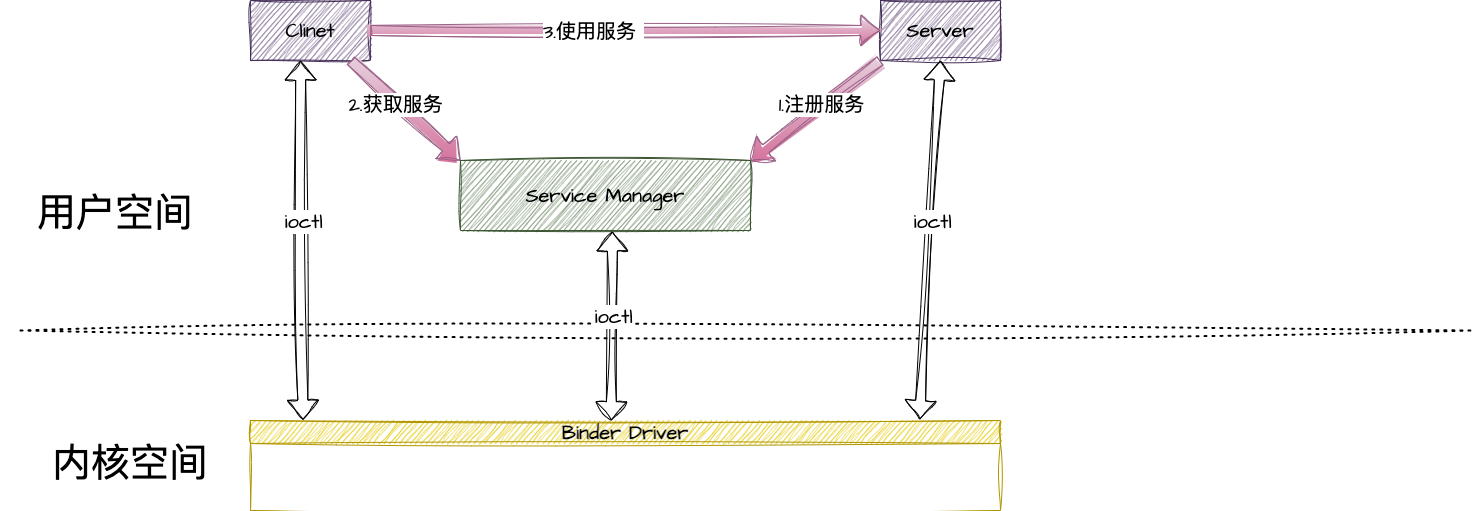

The diagram above was exported from draw.io. Its source (the exported page's mxGraphModel, read from the mxfile embedded in the PNG):
<mxGraphModel dx="1587" dy="933" grid="1" gridSize="10" guides="1" tooltips="1" connect="1" arrows="1" fold="1" page="1" pageScale="1" pageWidth="1920" pageHeight="1200" background="#FFFFFF" math="0" shadow="0">
  <root>
    <mxCell id="0" />
    <mxCell id="1" parent="0" />
    <mxCell id="3" value="Binder Driver" style="swimlane;whiteSpace=wrap;html=1;sketch=1;hachureGap=4;jiggle=2;curveFitting=1;fontFamily=Architects Daughter;fontSource=https%3A%2F%2Ffonts.googleapis.com%2Fcss%3Ffamily%3DArchitects%2BDaughter;fontSize=20;fillColor=#e3c800;fontColor=#000000;strokeColor=#B09500;" parent="1" vertex="1">
      <mxGeometry x="290" y="600" width="750" height="90" as="geometry" />
    </mxCell>
    <mxCell id="4" value="" style="endArrow=none;dashed=1;html=1;dashPattern=1 3;strokeWidth=2;sketch=1;hachureGap=4;jiggle=2;curveFitting=1;fontFamily=Architects Daughter;fontSource=https%3A%2F%2Ffonts.googleapis.com%2Fcss%3Ffamily%3DArchitects%2BDaughter;fontSize=16;strokeColor=#000000;" parent="1" edge="1">
      <mxGeometry width="50" height="50" relative="1" as="geometry">
        <mxPoint x="60" y="510" as="sourcePoint" />
        <mxPoint x="1510" y="510" as="targetPoint" />
      </mxGeometry>
    </mxCell>
    <mxCell id="5" value="内核空间" style="text;html=1;strokeColor=none;fillColor=none;align=center;verticalAlign=middle;whiteSpace=wrap;rounded=0;sketch=1;hachureGap=4;jiggle=2;curveFitting=1;fontFamily=Architects Daughter;fontSource=https%3A%2F%2Ffonts.googleapis.com%2Fcss%3Ffamily%3DArchitects%2BDaughter;fontSize=39;fontColor=#000000;" parent="1" vertex="1">
      <mxGeometry x="80" y="615" width="180" height="60" as="geometry" />
    </mxCell>
    <mxCell id="6" value="用户空间" style="text;html=1;strokeColor=none;fillColor=none;align=center;verticalAlign=middle;whiteSpace=wrap;rounded=0;sketch=1;hachureGap=4;jiggle=2;curveFitting=1;fontFamily=Architects Daughter;fontSource=https%3A%2F%2Ffonts.googleapis.com%2Fcss%3Ffamily%3DArchitects%2BDaughter;fontSize=39;fontColor=#000000;" parent="1" vertex="1">
      <mxGeometry x="40" y="360" width="230" height="70" as="geometry" />
    </mxCell>
    <mxCell id="7" value="Service Manager" style="rounded=0;whiteSpace=wrap;sketch=1;hachureGap=4;jiggle=2;curveFitting=1;fontFamily=Architects Daughter;fontSource=https%3A%2F%2Ffonts.googleapis.com%2Fcss%3Ffamily%3DArchitects%2BDaughter;fontSize=20;fontColor=#000000;fillColor=#6d8764;strokeColor=#3A5431;" parent="1" vertex="1">
      <mxGeometry x="500" y="340" width="290" height="70" as="geometry" />
    </mxCell>
    <mxCell id="9" value="" style="shape=flexArrow;endArrow=classic;startArrow=classic;html=1;sketch=1;hachureGap=4;jiggle=2;curveFitting=1;strokeColor=#000000;fontFamily=Architects Daughter;fontSource=https%3A%2F%2Ffonts.googleapis.com%2Fcss%3Ffamily%3DArchitects%2BDaughter;fontSize=20;fontColor=#000000;entryX=0.524;entryY=1.014;entryDx=0;entryDy=0;entryPerimeter=0;width=10;startSize=5.76;exitX=0.481;exitY=0;exitDx=0;exitDy=0;exitPerimeter=0;" parent="1" source="3" target="7" edge="1">
      <mxGeometry width="100" height="100" relative="1" as="geometry">
        <mxPoint x="680" y="560" as="sourcePoint" />
        <mxPoint x="780" y="460" as="targetPoint" />
      </mxGeometry>
    </mxCell>
    <mxCell id="10" value="ioctl" style="edgeLabel;html=1;align=center;verticalAlign=middle;resizable=0;points=[];fontSize=20;fontFamily=Architects Daughter;fontColor=#000000;labelBackgroundColor=#FFFFFF;" parent="9" vertex="1" connectable="0">
      <mxGeometry x="0.1075" y="-1" relative="1" as="geometry">
        <mxPoint as="offset" />
      </mxGeometry>
    </mxCell>
    <mxCell id="11" value="Clinet" style="rounded=0;whiteSpace=wrap;html=1;labelBackgroundColor=none;sketch=1;hachureGap=4;jiggle=2;curveFitting=1;fontFamily=Architects Daughter;fontSource=https%3A%2F%2Ffonts.googleapis.com%2Fcss%3Ffamily%3DArchitects%2BDaughter;fontSize=20;fontColor=#000000;fillColor=#76608a;strokeColor=#432D57;" parent="1" vertex="1">
      <mxGeometry x="290" y="180" width="120" height="60" as="geometry" />
    </mxCell>
    <mxCell id="12" value="Server" style="rounded=0;whiteSpace=wrap;html=1;labelBackgroundColor=none;sketch=1;hachureGap=4;jiggle=2;curveFitting=1;fontFamily=Architects Daughter;fontSource=https%3A%2F%2Ffonts.googleapis.com%2Fcss%3Ffamily%3DArchitects%2BDaughter;fontSize=20;fontColor=#000000;fillColor=#76608a;strokeColor=#432D57;" parent="1" vertex="1">
      <mxGeometry x="920" y="180" width="120" height="60" as="geometry" />
    </mxCell>
    <mxCell id="14" value="" style="shape=flexArrow;endArrow=classic;startArrow=classic;html=1;sketch=1;hachureGap=4;jiggle=2;curveFitting=1;strokeColor=#000000;fontFamily=Architects Daughter;fontSource=https%3A%2F%2Ffonts.googleapis.com%2Fcss%3Ffamily%3DArchitects%2BDaughter;fontSize=20;fontColor=#000000;entryX=0.524;entryY=1.014;entryDx=0;entryDy=0;entryPerimeter=0;exitX=0.07;exitY=-0.008;exitDx=0;exitDy=0;exitPerimeter=0;" parent="1" source="3" edge="1">
      <mxGeometry width="100" height="100" relative="1" as="geometry">
        <mxPoint x="341.63161454713924" y="379.02" as="sourcePoint" />
        <mxPoint x="340.00000000000006" y="240.00000000000003" as="targetPoint" />
      </mxGeometry>
    </mxCell>
    <mxCell id="15" value="ioctl" style="edgeLabel;html=1;align=center;verticalAlign=middle;resizable=0;points=[];fontSize=20;fontFamily=Architects Daughter;fontColor=#000000;labelBackgroundColor=#FFFFFF;" parent="14" vertex="1" connectable="0">
      <mxGeometry x="0.1075" y="-1" relative="1" as="geometry">
        <mxPoint as="offset" />
      </mxGeometry>
    </mxCell>
    <mxCell id="16" value="" style="shape=flexArrow;endArrow=classic;startArrow=classic;html=1;sketch=1;hachureGap=4;jiggle=2;curveFitting=1;strokeColor=#000000;fontFamily=Architects Daughter;fontSource=https%3A%2F%2Ffonts.googleapis.com%2Fcss%3Ffamily%3DArchitects%2BDaughter;fontSize=20;fontColor=#000000;entryX=0.5;entryY=1;entryDx=0;entryDy=0;exitX=0.892;exitY=-0.008;exitDx=0;exitDy=0;exitPerimeter=0;" parent="1" source="3" target="12" edge="1">
      <mxGeometry width="100" height="100" relative="1" as="geometry">
        <mxPoint x="973.9000000000001" y="538.0799999999999" as="sourcePoint" />
        <mxPoint x="970" y="230" as="targetPoint" />
      </mxGeometry>
    </mxCell>
    <mxCell id="17" value="ioctl" style="edgeLabel;html=1;align=center;verticalAlign=middle;resizable=0;points=[];fontSize=20;fontFamily=Architects Daughter;fontColor=#000000;labelBackgroundColor=#FFFFFF;" parent="16" vertex="1" connectable="0">
      <mxGeometry x="0.1075" y="-1" relative="1" as="geometry">
        <mxPoint as="offset" />
      </mxGeometry>
    </mxCell>
    <mxCell id="18" value="" style="shape=flexArrow;endArrow=classic;html=1;sketch=1;hachureGap=4;jiggle=2;curveFitting=1;strokeColor=#996185;fontFamily=Architects Daughter;fontSource=https%3A%2F%2Ffonts.googleapis.com%2Fcss%3Ffamily%3DArchitects%2BDaughter;fontSize=20;fontColor=#000000;fillColor=#e6d0de;gradientColor=#d5739d;entryX=0;entryY=0;entryDx=0;entryDy=0;" parent="1" target="7" edge="1">
      <mxGeometry width="50" height="50" relative="1" as="geometry">
        <mxPoint x="390" y="240" as="sourcePoint" />
        <mxPoint x="440" y="190" as="targetPoint" />
      </mxGeometry>
    </mxCell>
    <mxCell id="19" value="2.获取服务&amp;nbsp;" style="edgeLabel;html=1;align=center;verticalAlign=middle;resizable=0;points=[];fontSize=20;fontFamily=Architects Daughter;fontColor=#000000;labelBackgroundColor=#FFFFFF;" parent="18" vertex="1" connectable="0">
      <mxGeometry x="-0.133" relative="1" as="geometry">
        <mxPoint x="1" as="offset" />
      </mxGeometry>
    </mxCell>
    <mxCell id="20" value="" style="shape=flexArrow;endArrow=classic;html=1;sketch=1;hachureGap=4;jiggle=2;curveFitting=1;strokeColor=#996185;fontFamily=Architects Daughter;fontSource=https%3A%2F%2Ffonts.googleapis.com%2Fcss%3Ffamily%3DArchitects%2BDaughter;fontSize=20;fontColor=#000000;fillColor=#e6d0de;gradientColor=#d5739d;entryX=1;entryY=0;entryDx=0;entryDy=0;exitX=0;exitY=1;exitDx=0;exitDy=0;" parent="1" source="12" target="7" edge="1">
      <mxGeometry width="50" height="50" relative="1" as="geometry">
        <mxPoint x="740" y="210" as="sourcePoint" />
        <mxPoint x="850" y="310" as="targetPoint" />
      </mxGeometry>
    </mxCell>
    <mxCell id="21" value="1.注册服务&amp;nbsp;" style="edgeLabel;html=1;align=center;verticalAlign=middle;resizable=0;points=[];fontSize=20;fontFamily=Architects Daughter;fontColor=#000000;labelBackgroundColor=#FFFFFF;" parent="20" vertex="1" connectable="0">
      <mxGeometry x="-0.133" relative="1" as="geometry">
        <mxPoint x="1" as="offset" />
      </mxGeometry>
    </mxCell>
    <mxCell id="22" value="" style="shape=flexArrow;endArrow=classic;html=1;sketch=1;hachureGap=4;jiggle=2;curveFitting=1;strokeColor=#996185;fontFamily=Architects Daughter;fontSource=https%3A%2F%2Ffonts.googleapis.com%2Fcss%3Ffamily%3DArchitects%2BDaughter;fontSize=20;fontColor=#000000;fillColor=#e6d0de;gradientColor=#d5739d;exitX=1;exitY=0.5;exitDx=0;exitDy=0;" parent="1" source="11" target="12" edge="1">
      <mxGeometry width="50" height="50" relative="1" as="geometry">
        <mxPoint x="400" y="250" as="sourcePoint" />
        <mxPoint x="510" y="350" as="targetPoint" />
      </mxGeometry>
    </mxCell>
    <mxCell id="23" value="3.使用服务&amp;nbsp;" style="edgeLabel;html=1;align=center;verticalAlign=middle;resizable=0;points=[];fontSize=20;fontFamily=Architects Daughter;fontColor=#000000;labelBackgroundColor=#FFFFFF;" parent="22" vertex="1" connectable="0">
      <mxGeometry x="-0.133" relative="1" as="geometry">
        <mxPoint x="1" as="offset" />
      </mxGeometry>
    </mxCell>
  </root>
</mxGraphModel>